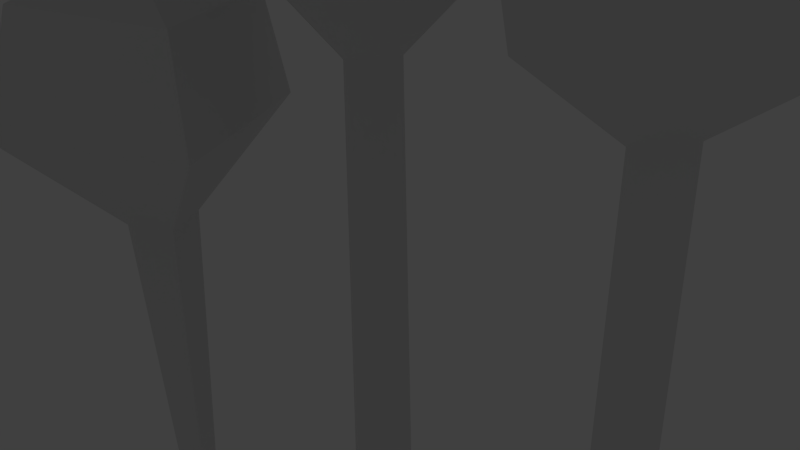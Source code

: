 # Source: mtree1.blend  (saved by Blender 2.71.0; exported with 4.5.12 LTS)
import bpy
from mathutils import Matrix  # noqa: F401  (used for matrix-valued properties, if any)

bpy.ops.wm.read_factory_settings(use_empty=True)
scene = bpy.context.scene
scene.name = 'Scene'

# ---- collections
col_collection_1 = bpy.data.collections.new('Collection 1'); scene.collection.children.link(col_collection_1)

# ---- materials (node trees are filled in below, after node groups)
mat_octahedron3_auv_001 = bpy.data.materials.new('octahedron3_auv.001')
mat_octahedron3_auv_001.alpha_threshold = 0.0
mat_octahedron3_auv_001.use_transparent_shadow = False
mat_octahedron3_auv_001.roughness = 0.5
mat_octahedron3_auv_001.line_color = (0.0, 0.0, 0.0, 1.0)
mat_tetrahedron1_auv2 = bpy.data.materials.new('tetrahedron1_auv2')
mat_tetrahedron1_auv2.alpha_threshold = 0.0
mat_tetrahedron1_auv2.use_transparent_shadow = False
mat_tetrahedron1_auv2.roughness = 0.5
mat_tetrahedron1_auv2.line_color = (0.0, 0.0, 0.0, 1.0)
mat_tetrahedron1_auv_002 = bpy.data.materials.new('tetrahedron1_auv.002')
mat_tetrahedron1_auv_002.alpha_threshold = 0.0
mat_tetrahedron1_auv_002.use_transparent_shadow = False
mat_tetrahedron1_auv_002.roughness = 0.5
mat_tetrahedron1_auv_002.line_color = (0.0, 0.0, 0.0, 1.0)

# ---- material node trees

# ---- world
world_world = bpy.data.worlds.new('World'); scene.world = world_world
world_world.color = (0.05088, 0.05088, 0.05088)
world_world.use_sun_shadow = False
world_world.sun_shadow_jitter_overblur = 0.0
world_world.cycles.sampling_method = 'MANUAL'
world_world.cycles.sample_map_resolution = 256

# ---- cameras
cam_camera = bpy.data.cameras.new('Camera')
cam_camera.clip_end = 100.0
cam_camera.lens = 35.0
cam_camera.sensor_width = 32.0
cam_camera.sensor_height = 18.0
cam_camera.ortho_scale = 7.314
cam_camera.dof.focus_distance = 0.0
cam_camera.dof.aperture_fstop = 128.0

# ---- lights
light_lamp = bpy.data.lights.new('Lamp', 'POINT')
light_lamp.transmission_factor = 0.0
light_lamp.cutoff_distance = 30.0
light_lamp.energy = 100.0
light_lamp.shadow_buffer_clip_start = 1.001
light_lamp.shadow_soft_size = 0.1
light_lamp.shadow_maximum_resolution = 0.006
light_lamp.use_absolute_resolution = True
light_lamp.cycles.use_multiple_importance_sampling = False

# ---- meshes
me_mtree1 = bpy.data.meshes.new('mtree1')
me_mtree1.from_pydata([(-1.431, -20.74, 0.04331), (-2.611, -20.74, -2.001), (-0.2504, -20.74, -2.001), (-1.431, 6.055, -0.2366), (-2.368, 6.055, -1.861), (-0.4929, 6.055, -1.861), (-1.431, 8.575, 2.12), (-4.648, 8.63, -3.041), (1.548, 8.575, -3.039), (-4.822, 14.67, -3.086), (-1.586, 14.67, 2.343), (1.548, 14.67, -3.039), (-3.284, 24.64, -2.393), (-1.431, 24.6, 1.042), (0.4421, 24.6, -2.252), (-1.431, 30.62, -1.32), (-3.054, 3.454, 4.459), (-12.81, 3.052, 1.773), (-8.042, 9.296, 3.042), (-8.042, -26.17, 3.042), (-9.35, 3.512, 7.991), (-6.625, 3.454, -1.946), (-3.877, 7.344, 4.163), (-6.841, 7.344, -1.186), (-12.02, 7.517, 2.046), (-9.74, 7.53, 6.5), (-6.795, -0.435, 3.396), (-8.369, -0.4206, 4.279), (-9.235, -0.5357, 2.725), (-7.688, -0.435, 1.795), (7.618, -25.66, -1.959), (9.972, -25.66, -1.791), (8.649, -25.66, 0.1643), (7.849, 6.055, -1.802), (9.72, 6.055, -1.668), (8.669, 6.055, -0.115), (4.599, 8.877, -3.952), (13.42, 8.957, -3.622), (8.38, 8.877, 3.827), (15.17, 16.5, -4.526), (3.047, 16.5, -5.222), (8.235, 16.5, 5.557), (14.03, 23.21, -3.568), (3.688, 23.16, -4.605), (8.127, 23.09, 4.068), (8.747, 26.29, -1.171)], [], [(16, 21, 22), (16, 27, 26), (16, 29, 21), (17, 20, 24), (17, 27, 20), (17, 29, 28), (18, 22, 23), (18, 24, 25), (19, 26, 27), (19, 28, 29), (20, 22, 25), (20, 27, 16), (21, 24, 23), (21, 29, 17), (22, 20, 16), (23, 22, 21), (23, 24, 18), (24, 21, 17), (25, 22, 18), (25, 24, 20), (26, 29, 16), (27, 28, 19), (28, 27, 17), (29, 26, 19), (0, 3, 1), (2, 0, 1), (1, 3, 4), (1, 4, 2), (3, 0, 2), (2, 4, 5), (3, 6, 4), (3, 8, 6), (4, 6, 7), (4, 8, 5), (5, 3, 2), (5, 8, 3), (6, 9, 7), (7, 8, 4), (7, 9, 8), (8, 11, 6), (9, 6, 10), (9, 12, 11), (10, 6, 11), (10, 13, 9), (11, 8, 9), (11, 13, 10), (12, 9, 13), (12, 15, 14), (13, 11, 14), (13, 15, 12), (14, 11, 12), (14, 15, 13), (30, 33, 31), (31, 32, 30), (31, 33, 34), (31, 34, 32), (32, 33, 30), (32, 34, 35), (33, 36, 34), (33, 38, 36), (34, 36, 37), (34, 38, 35), (35, 33, 32), (35, 38, 33), (36, 39, 37), (37, 38, 34), (37, 39, 38), (38, 41, 36), (39, 36, 40), (39, 42, 41), (40, 36, 41), (40, 43, 39), (41, 38, 39), (41, 43, 40), (42, 39, 43), (42, 45, 44), (43, 41, 44), (43, 45, 42), (44, 41, 42), (44, 45, 43)])
me_mtree1.polygons.foreach_set('material_index', [0, 0, 0, 0, 0, 0, 0, 0, 0, 0, 0, 0, 0, 0, 0, 0, 0, 0, 0, 0, 0, 0, 0, 0, 2, 2, 2, 2, 2, 2, 2, 2, 2, 2, 2, 2, 2, 2, 2, 2, 2, 2, 2, 2, 2, 2, 2, 2, 2, 2, 2, 2, 1, 1, 1, 1, 1, 1, 1, 1, 1, 1, 1, 1, 1, 1, 1, 1, 1, 1, 1, 1, 1, 1, 1, 1, 1, 1, 1, 1])
_uv = me_mtree1.uv_layers.new(name='UVMap')
_uv.uv.foreach_set('vector', [0.4655, 0.2761, 0.7305, 0.2761, 0.5107, 0.4179, 0.6259, 0.2768, 0.3576, 0.1355, 0.4244, 0.1349, 0.4655, 0.2761, 0.7332, 0.1343, 0.7305, 0.2761, 0.1016, 0.262, 0.3586, 0.2788, 0.1451, 0.4248, 0.1016, 0.262, 0.3576, 0.1355, 0.3586, 0.2788, 0.9898, 0.2614, 0.7332, 0.1343, 0.798, 0.1306, 0.7341, 0.4891, 0.5107, 0.4179, 0.7311, 0.4179, 0.3573, 0.4897, 0.1451, 0.4248, 0.319, 0.4253, 0.334, 0.5928, 0.4012, 0.6401, 0.3344, 0.6406, 0.7108, 0.5921, 0.7748, 0.6357, 0.71, 0.6394, 0.3586, 0.2788, 0.5807, 0.4186, 0.319, 0.4253, 0.3586, 0.2788, 0.3576, 0.1355, 0.6259, 0.2768, 0.7305, 0.2761, 0.9463, 0.4242, 0.7311, 0.4179, 0.7305, 0.2761, 0.7332, 0.1343, 0.9898, 0.2614, 0.5807, 0.4186, 0.3586, 0.2788, 0.6259, 0.2768, 0.7311, 0.4179, 0.5107, 0.4179, 0.7305, 0.2761, 0.7311, 0.4179, 0.9463, 0.4242, 0.7341, 0.4891, 0.9463, 0.4242, 0.7305, 0.2761, 0.9898, 0.2614, 0.319, 0.4253, 0.5807, 0.4186, 0.3573, 0.4897, 0.319, 0.4253, 0.1451, 0.4248, 0.3586, 0.2788, 0.667, 0.1343, 0.7332, 0.1343, 0.4655, 0.2761, 0.3344, 0.6406, 0.2701, 0.6364, 0.334, 0.5928, 0.2934, 0.1313, 0.3576, 0.1355, 0.1016, 0.262, 0.71, 0.6394, 0.6437, 0.6394, 0.7108, 0.5921, 0.3637, 0.5684, 0.3839, 0.9906, 0.2223, 0.5711, 0.2881, 0.5108, 0.3637, 0.5684, 0.2223, 0.5711, 0.2223, 0.5711, 0.3839, 0.9906, 0.2716, 0.9928, 0.6836, 0.5525, 0.669, 0.9748, 0.542, 0.5525, 0.386, 0.984, 0.3666, 0.5618, 0.5081, 0.5614, 0.542, 0.5525, 0.669, 0.9748, 0.5566, 0.9748, 0.4553, 0.5001, 0.2763, 0.4565, 0.6079, 0.4883, 0.5574, 0.4934, 0.2278, 0.4434, 0.7418, 0.4528, 0.6079, 0.4883, 0.2763, 0.4565, 0.8043, 0.4396, 0.5021, 0.5011, 0.8272, 0.447, 0.6602, 0.4977, 0.4984, 0.9837, 0.386, 0.984, 0.5081, 0.5614, 0.393, 0.5021, 0.2278, 0.4434, 0.5574, 0.4934, 0.2763, 0.4565, 0.8301, 0.3296, 0.8043, 0.4396, 0.3048, 0.4574, 0.8272, 0.447, 0.5021, 0.5011, 0.3048, 0.4574, 0.2618, 0.3375, 0.8272, 0.447, 0.2278, 0.4434, 0.249, 0.3304, 0.7418, 0.4528, 0.8301, 0.3296, 0.2763, 0.4565, 0.2661, 0.3347, 0.2618, 0.3375, 0.3452, 0.1359, 0.7987, 0.3257, 0.7884, 0.331, 0.7418, 0.4528, 0.249, 0.3304, 0.2661, 0.3347, 0.3582, 0.135, 0.8301, 0.3296, 0.7987, 0.3257, 0.8272, 0.447, 0.2618, 0.3375, 0.249, 0.3304, 0.722, 0.1322, 0.7884, 0.331, 0.7064, 0.1308, 0.8301, 0.3296, 0.3582, 0.135, 0.3452, 0.1359, 0.4751, 0.01168, 0.6595, 0.1295, 0.722, 0.1322, 0.249, 0.3304, 0.3938, 0.1318, 0.3582, 0.135, 0.5411, 0.01096, 0.7064, 0.1308, 0.6595, 0.1295, 0.7987, 0.3257, 0.3452, 0.1359, 0.3938, 0.1318, 0.5678, 0.009518, 0.722, 0.1322, 0.3637, 0.5684, 0.3839, 0.9906, 0.2223, 0.5711, 0.2223, 0.5711, 0.2881, 0.5108, 0.3637, 0.5684, 0.2223, 0.5711, 0.3839, 0.9906, 0.2716, 0.9928, 0.6836, 0.5525, 0.669, 0.9748, 0.542, 0.5525, 0.5081, 0.5614, 0.386, 0.984, 0.3666, 0.5618, 0.542, 0.5525, 0.669, 0.9748, 0.5566, 0.9748, 0.4366, 0.5006, 0.2507, 0.4358, 0.6157, 0.4996, 0.5584, 0.5013, 0.2258, 0.4522, 0.7418, 0.4528, 0.6157, 0.4996, 0.2507, 0.4358, 0.819, 0.4504, 0.5169, 0.5016, 0.8272, 0.447, 0.675, 0.4982, 0.4984, 0.9837, 0.386, 0.984, 0.5081, 0.5614, 0.3959, 0.5011, 0.2258, 0.4522, 0.5584, 0.5013, 0.2507, 0.4358, 0.8301, 0.3296, 0.819, 0.4504, 0.3048, 0.4574, 0.8272, 0.447, 0.5169, 0.5016, 0.3048, 0.4574, 0.2618, 0.3375, 0.8272, 0.447, 0.2258, 0.4522, 0.249, 0.3304, 0.7418, 0.4528, 0.8301, 0.3296, 0.2507, 0.4358, 0.2661, 0.3347, 0.2618, 0.3375, 0.3452, 0.1359, 0.7987, 0.3257, 0.7884, 0.331, 0.7418, 0.4528, 0.249, 0.3304, 0.2661, 0.3347, 0.3582, 0.135, 0.8301, 0.3296, 0.7987, 0.3257, 0.8272, 0.447, 0.2618, 0.3375, 0.249, 0.3304, 0.722, 0.1322, 0.7884, 0.331, 0.7064, 0.1308, 0.8301, 0.3296, 0.3582, 0.135, 0.3452, 0.1359, 0.4751, 0.01168, 0.6595, 0.1295, 0.722, 0.1322, 0.249, 0.3304, 0.3938, 0.1318, 0.3582, 0.135, 0.5411, 0.01096, 0.7064, 0.1308, 0.6595, 0.1295, 0.7987, 0.3257, 0.3452, 0.1359, 0.3938, 0.1318, 0.5678, 0.009518, 0.722, 0.1322])
me_mtree1.materials.append(mat_octahedron3_auv_001)
me_mtree1.materials.append(mat_tetrahedron1_auv2)
me_mtree1.materials.append(mat_tetrahedron1_auv_002)
me_mtree1.materials.append(None)
me_mtree1.use_remesh_preserve_volume = False
me_mtree1.use_remesh_preserve_attributes = False
me_mtree1.use_mirror_vertex_groups = False
me_mtree1.update()

# ---- objects
ob_mtree1 = bpy.data.objects.new('mtree1', me_mtree1)
ob_lamp = bpy.data.objects.new('Lamp', light_lamp)
ob_camera = bpy.data.objects.new('Camera', cam_camera)

# ---- transforms, parenting, visibility, modifiers, constraints
ob_mtree1.location = (0.0, 0.0, 0.0)
ob_mtree1.rotation_euler = (1.571, -0.0, 0.0)
ob_mtree1.scale = (0.4, 0.4, 0.4)
ob_mtree1.lineart.crease_threshold = 0.0
ob_lamp.location = (4.076, 1.005, 5.904)
ob_lamp.rotation_euler = (0.6503, 0.05522, 1.866)
ob_lamp.lock_rotations_4d = False
ob_lamp.empty_display_type = 'ARROWS'
ob_lamp.color = (0.0, 0.0, 0.0, 0.0)
ob_lamp.lineart.crease_threshold = 0.0
ob_camera.location = (7.481, -6.508, 5.344)
ob_camera.rotation_euler = (1.109, 0.01082, 0.8149)
ob_camera.lock_rotations_4d = False
ob_camera.empty_display_type = 'ARROWS'
ob_camera.color = (0.0, 0.0, 0.0, 0.0)
ob_camera.display_type = 'WIRE'
ob_camera.lineart.crease_threshold = 0.0

# ---- collection membership
col_collection_1.objects.link(ob_mtree1)
col_collection_1.objects.link(ob_lamp)
col_collection_1.objects.link(ob_camera)

# ---- scene / render settings (as saved in the file)
scene.camera = ob_camera
scene.frame_start = 1; scene.frame_end = 250; scene.frame_set(1)
scene.render.engine = 'BLENDER_EEVEE_NEXT'
scene.render.resolution_percentage = 50
scene.render.dither_intensity = 0.0
scene.cycles.use_denoising = False
scene.cycles.samples = 10
scene.cycles.sampling_pattern = 'TABULATED_SOBOL'
scene.cycles.light_sampling_threshold = 0.0
scene.cycles.use_adaptive_sampling = False
scene.cycles.use_light_tree = False
scene.cycles.blur_glossy = 0.0
scene.cycles.volume_bounces = 1
scene.cycles.pixel_filter_type = 'GAUSSIAN'
scene.cycles.sample_clamp_indirect = 0.0
scene.view_settings.view_transform = 'Standard'
bpy.context.view_layer.update()
